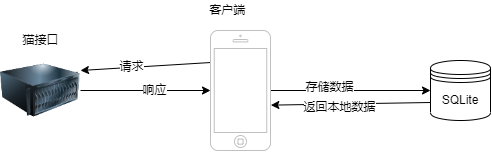

The diagram above was exported from draw.io. Its source (the exported page's mxGraphModel, read from the mxfile embedded in the PNG):
<mxGraphModel dx="591" dy="456" grid="1" gridSize="10" guides="1" tooltips="1" connect="1" arrows="1" fold="1" page="1" pageScale="1" pageWidth="827" pageHeight="1169" math="0" shadow="0">
  <root>
    <mxCell id="0" />
    <mxCell id="1" parent="0" />
    <mxCell id="z-XK4JDELmHP0kJiGiCe-16" style="edgeStyle=none;rounded=0;orthogonalLoop=1;jettySize=auto;html=1;exitX=1;exitY=0.5;exitDx=0;exitDy=0;" edge="1" parent="1" source="z-XK4JDELmHP0kJiGiCe-1" target="z-XK4JDELmHP0kJiGiCe-4">
      <mxGeometry relative="1" as="geometry" />
    </mxCell>
    <mxCell id="z-XK4JDELmHP0kJiGiCe-17" value="响应" style="edgeLabel;html=1;align=center;verticalAlign=middle;resizable=0;points=[];" vertex="1" connectable="0" parent="z-XK4JDELmHP0kJiGiCe-16">
      <mxGeometry x="0.1358" relative="1" as="geometry">
        <mxPoint as="offset" />
      </mxGeometry>
    </mxCell>
    <mxCell id="z-XK4JDELmHP0kJiGiCe-1" value="" style="image;html=1;image=img/lib/clip_art/computers/Server_128x128.png" vertex="1" parent="1">
      <mxGeometry x="160" y="250" width="80" height="80" as="geometry" />
    </mxCell>
    <mxCell id="z-XK4JDELmHP0kJiGiCe-2" value="猫接口" style="text;html=1;align=center;verticalAlign=middle;resizable=0;points=[];autosize=1;strokeColor=none;fillColor=none;" vertex="1" parent="1">
      <mxGeometry x="175" y="230" width="50" height="20" as="geometry" />
    </mxCell>
    <mxCell id="z-XK4JDELmHP0kJiGiCe-7" style="rounded=0;orthogonalLoop=1;jettySize=auto;html=1;" edge="1" parent="1" source="z-XK4JDELmHP0kJiGiCe-4" target="z-XK4JDELmHP0kJiGiCe-6">
      <mxGeometry relative="1" as="geometry" />
    </mxCell>
    <mxCell id="z-XK4JDELmHP0kJiGiCe-20" value="存储数据" style="edgeLabel;html=1;align=center;verticalAlign=middle;resizable=0;points=[];" vertex="1" connectable="0" parent="z-XK4JDELmHP0kJiGiCe-7">
      <mxGeometry x="-0.2711" y="3" relative="1" as="geometry">
        <mxPoint as="offset" />
      </mxGeometry>
    </mxCell>
    <mxCell id="z-XK4JDELmHP0kJiGiCe-14" style="edgeStyle=none;rounded=0;orthogonalLoop=1;jettySize=auto;html=1;entryX=1;entryY=0.25;entryDx=0;entryDy=0;exitX=0.029;exitY=0.266;exitDx=0;exitDy=0;exitPerimeter=0;" edge="1" parent="1" source="z-XK4JDELmHP0kJiGiCe-4" target="z-XK4JDELmHP0kJiGiCe-1">
      <mxGeometry relative="1" as="geometry" />
    </mxCell>
    <mxCell id="z-XK4JDELmHP0kJiGiCe-15" value="请求" style="edgeLabel;html=1;align=center;verticalAlign=middle;resizable=0;points=[];" vertex="1" connectable="0" parent="z-XK4JDELmHP0kJiGiCe-14">
      <mxGeometry x="0.2344" y="-1" relative="1" as="geometry">
        <mxPoint as="offset" />
      </mxGeometry>
    </mxCell>
    <mxCell id="z-XK4JDELmHP0kJiGiCe-4" value="" style="html=1;verticalLabelPosition=bottom;labelBackgroundColor=#ffffff;verticalAlign=top;shadow=0;dashed=0;strokeWidth=1;shape=mxgraph.ios7.misc.iphone;strokeColor=#c0c0c0;" vertex="1" parent="1">
      <mxGeometry x="370" y="230" width="60" height="120" as="geometry" />
    </mxCell>
    <mxCell id="z-XK4JDELmHP0kJiGiCe-5" value="&amp;nbsp;客户端" style="text;html=1;align=center;verticalAlign=middle;resizable=0;points=[];autosize=1;strokeColor=none;fillColor=none;" vertex="1" parent="1">
      <mxGeometry x="360" y="200" width="50" height="20" as="geometry" />
    </mxCell>
    <mxCell id="z-XK4JDELmHP0kJiGiCe-18" style="edgeStyle=none;rounded=0;orthogonalLoop=1;jettySize=auto;html=1;exitX=0;exitY=0.7;exitDx=0;exitDy=0;entryX=1.006;entryY=0.622;entryDx=0;entryDy=0;entryPerimeter=0;" edge="1" parent="1" source="z-XK4JDELmHP0kJiGiCe-6" target="z-XK4JDELmHP0kJiGiCe-4">
      <mxGeometry relative="1" as="geometry" />
    </mxCell>
    <mxCell id="z-XK4JDELmHP0kJiGiCe-19" value="返回本地数据" style="edgeLabel;html=1;align=center;verticalAlign=middle;resizable=0;points=[];" vertex="1" connectable="0" parent="z-XK4JDELmHP0kJiGiCe-18">
      <mxGeometry x="0.1363" y="3" relative="1" as="geometry">
        <mxPoint as="offset" />
      </mxGeometry>
    </mxCell>
    <mxCell id="z-XK4JDELmHP0kJiGiCe-6" value="SQLite" style="shape=datastore;whiteSpace=wrap;html=1;" vertex="1" parent="1">
      <mxGeometry x="590" y="260" width="60" height="60" as="geometry" />
    </mxCell>
  </root>
</mxGraphModel>